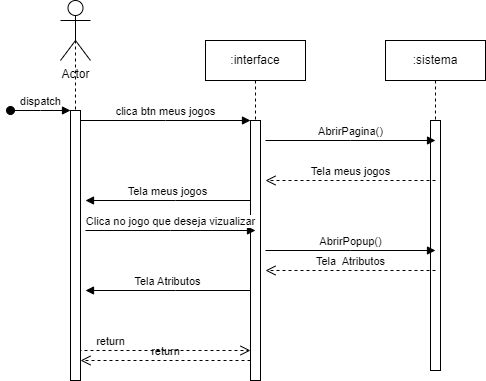

The diagram above was exported from draw.io. Its source (the exported page's mxGraphModel, read from the mxfile embedded in the PNG):
<mxGraphModel dx="1434" dy="764" grid="1" gridSize="10" guides="1" tooltips="1" connect="1" arrows="1" fold="1" page="1" pageScale="1" pageWidth="850" pageHeight="1100" math="0" shadow="0">
  <root>
    <mxCell id="0" />
    <mxCell id="1" parent="0" />
    <mxCell id="aM9ryv3xv72pqoxQDRHE-1" value="" style="shape=umlLifeline;perimeter=lifelinePerimeter;whiteSpace=wrap;html=1;container=0;dropTarget=0;collapsible=0;recursiveResize=0;outlineConnect=0;portConstraint=eastwest;newEdgeStyle={&quot;edgeStyle&quot;:&quot;elbowEdgeStyle&quot;,&quot;elbow&quot;:&quot;vertical&quot;,&quot;curved&quot;:0,&quot;rounded&quot;:0};size=0;" parent="1" vertex="1">
      <mxGeometry x="40" y="40" width="100" height="340" as="geometry" />
    </mxCell>
    <mxCell id="aM9ryv3xv72pqoxQDRHE-2" value="" style="html=1;points=[];perimeter=orthogonalPerimeter;outlineConnect=0;targetShapes=umlLifeline;portConstraint=eastwest;newEdgeStyle={&quot;edgeStyle&quot;:&quot;elbowEdgeStyle&quot;,&quot;elbow&quot;:&quot;vertical&quot;,&quot;curved&quot;:0,&quot;rounded&quot;:0};" parent="aM9ryv3xv72pqoxQDRHE-1" vertex="1">
      <mxGeometry x="45" y="70" width="10" height="270" as="geometry" />
    </mxCell>
    <mxCell id="aM9ryv3xv72pqoxQDRHE-3" value="dispatch" style="html=1;verticalAlign=bottom;startArrow=oval;endArrow=block;startSize=8;edgeStyle=elbowEdgeStyle;elbow=vertical;curved=0;rounded=0;" parent="aM9ryv3xv72pqoxQDRHE-1" target="aM9ryv3xv72pqoxQDRHE-2" edge="1">
      <mxGeometry relative="1" as="geometry">
        <mxPoint x="-15" y="70" as="sourcePoint" />
      </mxGeometry>
    </mxCell>
    <mxCell id="aM9ryv3xv72pqoxQDRHE-5" value=":interface" style="shape=umlLifeline;perimeter=lifelinePerimeter;whiteSpace=wrap;html=1;container=0;dropTarget=0;collapsible=0;recursiveResize=0;outlineConnect=0;portConstraint=eastwest;newEdgeStyle={&quot;edgeStyle&quot;:&quot;elbowEdgeStyle&quot;,&quot;elbow&quot;:&quot;vertical&quot;,&quot;curved&quot;:0,&quot;rounded&quot;:0};" parent="1" vertex="1">
      <mxGeometry x="220" y="40" width="100" height="340" as="geometry" />
    </mxCell>
    <mxCell id="aM9ryv3xv72pqoxQDRHE-6" value="" style="html=1;points=[];perimeter=orthogonalPerimeter;outlineConnect=0;targetShapes=umlLifeline;portConstraint=eastwest;newEdgeStyle={&quot;edgeStyle&quot;:&quot;elbowEdgeStyle&quot;,&quot;elbow&quot;:&quot;vertical&quot;,&quot;curved&quot;:0,&quot;rounded&quot;:0};" parent="aM9ryv3xv72pqoxQDRHE-5" vertex="1">
      <mxGeometry x="45" y="80" width="10" height="260" as="geometry" />
    </mxCell>
    <mxCell id="aM9ryv3xv72pqoxQDRHE-7" value="clica btn meus jogos" style="html=1;verticalAlign=bottom;endArrow=block;edgeStyle=elbowEdgeStyle;elbow=vertical;curved=0;rounded=0;" parent="1" source="aM9ryv3xv72pqoxQDRHE-2" target="aM9ryv3xv72pqoxQDRHE-6" edge="1">
      <mxGeometry relative="1" as="geometry">
        <mxPoint x="195" y="130" as="sourcePoint" />
        <Array as="points">
          <mxPoint x="180" y="120" />
        </Array>
      </mxGeometry>
    </mxCell>
    <mxCell id="aM9ryv3xv72pqoxQDRHE-8" value="return" style="html=1;verticalAlign=bottom;endArrow=open;dashed=1;endSize=8;edgeStyle=elbowEdgeStyle;elbow=vertical;curved=0;rounded=0;" parent="1" source="aM9ryv3xv72pqoxQDRHE-6" target="aM9ryv3xv72pqoxQDRHE-2" edge="1">
      <mxGeometry relative="1" as="geometry">
        <mxPoint x="195" y="205" as="targetPoint" />
        <Array as="points">
          <mxPoint x="130" y="360" />
          <mxPoint x="190" y="280" />
        </Array>
      </mxGeometry>
    </mxCell>
    <mxCell id="aM9ryv3xv72pqoxQDRHE-10" value="return" style="html=1;verticalAlign=bottom;endArrow=open;dashed=1;endSize=8;edgeStyle=elbowEdgeStyle;elbow=vertical;curved=0;rounded=0;" parent="1" target="aM9ryv3xv72pqoxQDRHE-6" edge="1">
      <mxGeometry relative="1" as="geometry">
        <mxPoint x="175" y="235" as="targetPoint" />
        <Array as="points">
          <mxPoint x="120" y="350" />
          <mxPoint x="130" y="320" />
          <mxPoint x="180" y="230" />
        </Array>
        <mxPoint x="95" y="240" as="sourcePoint" />
      </mxGeometry>
    </mxCell>
    <mxCell id="94CMyfYgd1OqPwC9v459-1" value=":sistema" style="shape=umlLifeline;perimeter=lifelinePerimeter;whiteSpace=wrap;html=1;container=0;dropTarget=0;collapsible=0;recursiveResize=0;outlineConnect=0;portConstraint=eastwest;newEdgeStyle={&quot;edgeStyle&quot;:&quot;elbowEdgeStyle&quot;,&quot;elbow&quot;:&quot;vertical&quot;,&quot;curved&quot;:0,&quot;rounded&quot;:0};" parent="1" vertex="1">
      <mxGeometry x="400" y="40" width="100" height="330" as="geometry" />
    </mxCell>
    <mxCell id="94CMyfYgd1OqPwC9v459-2" value="" style="html=1;points=[];perimeter=orthogonalPerimeter;outlineConnect=0;targetShapes=umlLifeline;portConstraint=eastwest;newEdgeStyle={&quot;edgeStyle&quot;:&quot;elbowEdgeStyle&quot;,&quot;elbow&quot;:&quot;vertical&quot;,&quot;curved&quot;:0,&quot;rounded&quot;:0};" parent="94CMyfYgd1OqPwC9v459-1" vertex="1">
      <mxGeometry x="45" y="80" width="10" height="250" as="geometry" />
    </mxCell>
    <mxCell id="94CMyfYgd1OqPwC9v459-3" value="AbrirPagina()" style="html=1;verticalAlign=bottom;endArrow=block;edgeStyle=elbowEdgeStyle;elbow=vertical;curved=0;rounded=0;" parent="1" edge="1">
      <mxGeometry relative="1" as="geometry">
        <mxPoint x="280" y="140" as="sourcePoint" />
        <Array as="points">
          <mxPoint x="365" y="140" />
        </Array>
        <mxPoint x="450" y="140" as="targetPoint" />
      </mxGeometry>
    </mxCell>
    <mxCell id="94CMyfYgd1OqPwC9v459-4" value="Tela meus jogos" style="html=1;verticalAlign=bottom;endArrow=open;dashed=1;endSize=8;edgeStyle=elbowEdgeStyle;elbow=vertical;curved=0;rounded=0;" parent="1" edge="1">
      <mxGeometry relative="1" as="geometry">
        <mxPoint x="280" y="180" as="targetPoint" />
        <Array as="points">
          <mxPoint x="375" y="180" />
        </Array>
        <mxPoint x="450" y="180" as="sourcePoint" />
      </mxGeometry>
    </mxCell>
    <mxCell id="94CMyfYgd1OqPwC9v459-6" value="Tela meus jogos" style="html=1;verticalAlign=bottom;endArrow=block;edgeStyle=elbowEdgeStyle;elbow=vertical;curved=0;rounded=0;" parent="1" edge="1">
      <mxGeometry relative="1" as="geometry">
        <mxPoint x="265" y="200" as="sourcePoint" />
        <Array as="points">
          <mxPoint x="190" y="200" />
        </Array>
        <mxPoint x="100" y="200" as="targetPoint" />
      </mxGeometry>
    </mxCell>
    <mxCell id="94CMyfYgd1OqPwC9v459-7" value="Clica no jogo que deseja vizualizar" style="html=1;verticalAlign=bottom;endArrow=block;edgeStyle=elbowEdgeStyle;elbow=vertical;curved=0;rounded=0;" parent="1" edge="1">
      <mxGeometry relative="1" as="geometry">
        <mxPoint x="100" y="230" as="sourcePoint" />
        <Array as="points">
          <mxPoint x="185" y="230" />
        </Array>
        <mxPoint x="270" y="230" as="targetPoint" />
      </mxGeometry>
    </mxCell>
    <mxCell id="94CMyfYgd1OqPwC9v459-8" value="AbrirPopup()" style="html=1;verticalAlign=bottom;endArrow=block;edgeStyle=elbowEdgeStyle;elbow=vertical;curved=0;rounded=0;" parent="1" edge="1">
      <mxGeometry relative="1" as="geometry">
        <mxPoint x="280" y="250" as="sourcePoint" />
        <Array as="points">
          <mxPoint x="365" y="250" />
        </Array>
        <mxPoint x="450" y="250" as="targetPoint" />
      </mxGeometry>
    </mxCell>
    <mxCell id="94CMyfYgd1OqPwC9v459-9" value="Tela&amp;nbsp; Atributos" style="html=1;verticalAlign=bottom;endArrow=open;dashed=1;endSize=8;edgeStyle=elbowEdgeStyle;elbow=vertical;curved=0;rounded=0;" parent="1" edge="1">
      <mxGeometry relative="1" as="geometry">
        <mxPoint x="280" y="270" as="targetPoint" />
        <Array as="points">
          <mxPoint x="375" y="270" />
        </Array>
        <mxPoint x="450" y="270" as="sourcePoint" />
      </mxGeometry>
    </mxCell>
    <mxCell id="94CMyfYgd1OqPwC9v459-10" value="Tela Atributos" style="html=1;verticalAlign=bottom;endArrow=block;edgeStyle=elbowEdgeStyle;elbow=vertical;curved=0;rounded=0;" parent="1" edge="1">
      <mxGeometry relative="1" as="geometry">
        <mxPoint x="265" y="290" as="sourcePoint" />
        <Array as="points">
          <mxPoint x="190" y="290" />
        </Array>
        <mxPoint x="100" y="290" as="targetPoint" />
      </mxGeometry>
    </mxCell>
    <mxCell id="94CMyfYgd1OqPwC9v459-11" value="Actor" style="shape=umlActor;verticalLabelPosition=bottom;verticalAlign=top;html=1;outlineConnect=0;" parent="1" vertex="1">
      <mxGeometry x="75" width="30" height="60" as="geometry" />
    </mxCell>
  </root>
</mxGraphModel>